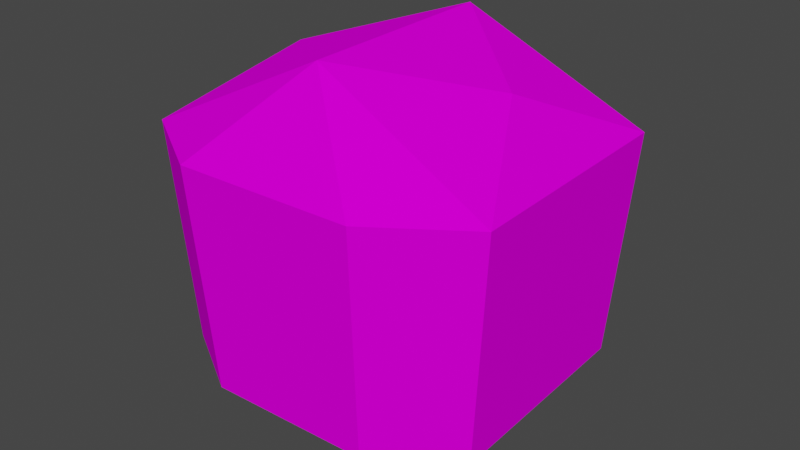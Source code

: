 # Source: thwomp.blend  (saved by Blender 2.93.21; exported with 4.5.12 LTS)
import bpy
from mathutils import Matrix  # noqa: F401  (used for matrix-valued properties, if any)

bpy.ops.wm.read_factory_settings(use_empty=True)
scene = bpy.context.scene
scene.name = 'Scene'

# ---- collections
col_collection = bpy.data.collections.new('Collection'); scene.collection.children.link(col_collection)

# ---- images (referenced by path relative to the original .blend; pixels are not part of the script)
import os
ASSET_DIR = os.environ.get("B2B_ASSET_DIR", "")  # directory of the original .blend (textures are referenced by path, not embedded)
HERE = os.path.dirname(os.path.abspath(__file__))  # packed textures are extracted next to this script under _unpacked/

def load_image(name, relpath, width, height, colorspace="sRGB"):
    """Load a texture the original file referenced (path relative to the .blend, or extracted next to this script)."""
    p = next((c for c in (os.path.join(HERE, relpath), os.path.join(ASSET_DIR, relpath)) if relpath and os.path.exists(c)), "")
    if p:
        img = bpy.data.images.load(p, check_existing=True)
        img.name = name
    else:  # same state as the original file: an image datablock whose file is absent (Cycles renders it pink)
        img = bpy.data.images.new(name, width, height)
        img.source = "FILE"
        img.filepath = "//" + (relpath or name)
    img.colorspace_settings.name = colorspace
    return img
img_4ff244a9_c_png = load_image('4FF244A9_c.png', '4FF244A9_c.png', 1024, 1024, 'sRGB')
img_1b216799_c_png = load_image('1B216799_c.png', '1B216799_c.png', 1024, 1024, 'sRGB')

# ---- materials (node trees are filled in below, after node groups)
mat_shape_055 = bpy.data.materials.new('Shape.055')
mat_shape_055.use_transparent_shadow = False
mat_shape_055.diffuse_color = (1.0, 1.0, 1.0, 1.0)
mat_shape_055.roughness = 1.0
mat_shape_055.specular_intensity = 0.0
mat_shape_056 = bpy.data.materials.new('Shape.056')
mat_shape_056.use_transparent_shadow = False
mat_shape_056.diffuse_color = (1.0, 1.0, 1.0, 1.0)
mat_shape_056.roughness = 1.0
mat_shape_056.specular_intensity = 0.0

# ---- material node trees
mat_shape_055.use_nodes = True; mat_shape_055.node_tree.nodes.clear()
_N = mat_shape_055.node_tree.nodes; _L = mat_shape_055.node_tree.links
n0 = _N.new('ShaderNodeBsdfPrincipled'); n0.name = 'Principled BSDF'; n0.location = (10, 300)
n0.distribution = 'GGX'
n0.subsurface_method = 'BURLEY'
n0.inputs[2].default_value = 1.0
n0.inputs[3].default_value = 1.0
n0.inputs[13].default_value = 0.0
n0.inputs[27].default_value = (0.0, 0.0, 0.0, 1.0)
n0.inputs[28].default_value = 1.0
n1 = _N.new('ShaderNodeOutputMaterial'); n1.name = 'Material Output'; n1.location = (300, 300)
n2 = _N.new('ShaderNodeTexImage'); n2.name = 'Image Texture'; n2.location = (-300, 600)
n2.image = img_4ff244a9_c_png
_L.new(n0.outputs[0], n1.inputs[0])
_L.new(n2.outputs[0], n0.inputs[0])
n1.is_active_output = True
mat_shape_056.use_nodes = True; mat_shape_056.node_tree.nodes.clear()
_N = mat_shape_056.node_tree.nodes; _L = mat_shape_056.node_tree.links
n0 = _N.new('ShaderNodeBsdfPrincipled'); n0.name = 'Principled BSDF'; n0.location = (10, 300)
n0.distribution = 'GGX'
n0.subsurface_method = 'BURLEY'
n0.inputs[2].default_value = 1.0
n0.inputs[3].default_value = 1.0
n0.inputs[13].default_value = 0.0
n0.inputs[27].default_value = (0.0, 0.0, 0.0, 1.0)
n0.inputs[28].default_value = 1.0
n1 = _N.new('ShaderNodeOutputMaterial'); n1.name = 'Material Output'; n1.location = (300, 300)
n2 = _N.new('ShaderNodeTexImage'); n2.name = 'Image Texture'; n2.location = (-300, 600)
n2.image = img_1b216799_c_png
_L.new(n0.outputs[0], n1.inputs[0])
_L.new(n2.outputs[0], n0.inputs[0])
n1.is_active_output = True

# ---- world
world_world = bpy.data.worlds.new('World'); scene.world = world_world
world_world.use_nodes = True; world_world.node_tree.nodes.clear()
_N = world_world.node_tree.nodes; _L = world_world.node_tree.links
n0 = _N.new('ShaderNodeOutputWorld'); n0.name = 'World Output'; n0.location = (300, 300)
n1 = _N.new('ShaderNodeBackground'); n1.name = 'Background'; n1.location = (10, 300)
n1.inputs[0].default_value = (0.05088, 0.05088, 0.05088, 1.0)
_L.new(n1.outputs[0], n0.inputs[0])
n0.is_active_output = True
world_world.color = (0.05088, 0.05088, 0.05088)
world_world.use_sun_shadow = False
world_world.sun_shadow_jitter_overblur = 0.0

# ---- meshes
me_shape_indexedfaceset_000_shape_indexedfaceset_081 = bpy.data.meshes.new('Shape_IndexedFaceSet.000_Shape_IndexedFaceSet.081')
me_shape_indexedfaceset_000_shape_indexedfaceset_081.from_pydata([(-0.1937, 0.07281, 0.1425), (-0.1031, 0.3528, 0.2223), (-0.0953, 0.07281, 0.2011), (-0.2144, 0.3528, 0.1543), (-0.1031, 0.3528, 0.2223), (-0.1937, 0.07281, 0.1425), (-0.1937, 0.07281, 0.1425), (-0.2235, 0.3528, -0.141), (-0.2144, 0.3528, 0.1543), (-0.1937, 0.07281, 0.1425), (-0.2021, 0.07281, -0.1304), (-0.2235, 0.3528, -0.141), (-0.2021, 0.07281, -0.1304), (-0.1165, 0.3528, -0.2157), (-0.2235, 0.3528, -0.141), (-0.2021, 0.07281, -0.1304), (-0.1075, 0.07281, -0.1949), (-0.1165, 0.3528, -0.2157), (-0.1419, 0.4228, 0.005013), (-0.2235, 0.3528, -0.141), (-0.004598, 0.462, -0.1295), (-0.1419, 0.4228, 0.005013), (-0.004598, 0.462, -0.1295), (0.003345, 0.462, 0.1294), (0.1421, 0.4228, -0.003703), (-0.004598, 0.462, -0.1295), (0.2145, 0.3528, -0.1544), (-0.004598, 0.462, -0.1295), (0.1421, 0.4228, -0.003703), (0.003345, 0.462, 0.1294), (-0.1419, 0.4228, 0.005013), (0.003345, 0.462, 0.1294), (-0.2144, 0.3528, 0.1543), (0.1166, 0.3528, 0.2156), (0.003345, 0.462, 0.1294), (0.2236, 0.3528, 0.1409), (-0.1031, 0.3528, 0.2223), (-0.2144, 0.3528, 0.1543), (0.003345, 0.462, 0.1294), (0.1166, 0.3528, 0.2156), (-0.1031, 0.3528, 0.2223), (0.003345, 0.462, 0.1294), (0.003345, 0.462, 0.1294), (0.1421, 0.4228, -0.003703), (0.2236, 0.3528, 0.1409), (0.2236, 0.3528, 0.1409), (0.1421, 0.4228, -0.003703), (0.2145, 0.3528, -0.1544), (-0.1937, 0.07281, 0.1425), (-0.1118, 1e-05, 0.1189), (-0.1189, 1e-05, -0.1119), (-0.1937, 0.07281, 0.1425), (-0.1189, 1e-05, -0.1119), (-0.2021, 0.07281, -0.1304), (-0.1189, 1e-05, -0.1119), (0.1191, 1e-05, 0.1119), (0.112, 1e-05, -0.119), (-0.1189, 1e-05, -0.1119), (-0.1118, 1e-05, 0.1189), (0.1191, 1e-05, 0.1119), (0.112, 1e-05, -0.119), (-0.1075, 0.07281, -0.1949), (-0.1189, 1e-05, -0.1119), (-0.1075, 0.07281, -0.1949), (-0.2021, 0.07281, -0.1304), (-0.1189, 1e-05, -0.1119), (0.1939, 0.07281, -0.1426), (0.112, 1e-05, -0.119), (0.1191, 1e-05, 0.1119), (0.1939, 0.07281, -0.1426), (0.1191, 1e-05, 0.1119), (0.2023, 0.07281, 0.1303), (-0.1118, 1e-05, 0.1189), (0.1076, 0.07281, 0.1948), (0.1191, 1e-05, 0.1119), (0.1076, 0.07281, 0.1948), (0.2023, 0.07281, 0.1303), (0.1191, 1e-05, 0.1119), (-0.1937, 0.07281, 0.1425), (-0.0953, 0.07281, 0.2011), (-0.1118, 1e-05, 0.1189), (-0.1118, 1e-05, 0.1189), (-0.0953, 0.07281, 0.2011), (0.1076, 0.07281, 0.1948), (0.112, 1e-05, -0.119), (0.09545, 0.07281, -0.2012), (-0.1075, 0.07281, -0.1949), (0.1939, 0.07281, -0.1426), (0.09545, 0.07281, -0.2012), (0.112, 1e-05, -0.119), (-0.1075, 0.07281, -0.1949), (0.1032, 0.3528, -0.2224), (-0.1165, 0.3528, -0.2157), (-0.1075, 0.07281, -0.1949), (0.09545, 0.07281, -0.2012), (0.1032, 0.3528, -0.2224), (0.2145, 0.3528, -0.1544), (0.1032, 0.3528, -0.2224), (0.1939, 0.07281, -0.1426), (0.2023, 0.07281, 0.1303), (0.1076, 0.07281, 0.1948), (0.1166, 0.3528, 0.2156), (0.1076, 0.07281, 0.1948), (-0.1031, 0.3528, 0.2223), (0.1166, 0.3528, 0.2156), (0.1076, 0.07281, 0.1948), (-0.0953, 0.07281, 0.2011), (-0.1031, 0.3528, 0.2223), (0.2023, 0.07281, 0.1303), (0.1166, 0.3528, 0.2156), (0.2236, 0.3528, 0.1409), (-0.2235, 0.3528, -0.141), (-0.1419, 0.4228, 0.005013), (-0.2144, 0.3528, 0.1543), (0.1032, 0.3528, -0.2224), (0.2145, 0.3528, -0.1544), (-0.004598, 0.462, -0.1295), (-0.1165, 0.3528, -0.2157), (0.1032, 0.3528, -0.2224), (-0.004598, 0.462, -0.1295), (0.1939, 0.07281, -0.1426), (0.1032, 0.3528, -0.2224), (0.09545, 0.07281, -0.2012), (-0.2235, 0.3528, -0.141), (-0.1165, 0.3528, -0.2157), (-0.004598, 0.462, -0.1295)], [], [(0, 1, 2), (3, 4, 5), (6, 7, 8), (9, 10, 11), (12, 13, 14), (15, 16, 17), (18, 19, 20), (21, 22, 23), (24, 25, 26), (27, 28, 29), (30, 31, 32), (33, 34, 35), (36, 37, 38), (39, 40, 41), (42, 43, 44), (45, 46, 47), (48, 49, 50), (51, 52, 53), (54, 55, 56), (57, 58, 59), (60, 61, 62), (63, 64, 65), (66, 67, 68), (69, 70, 71), (72, 73, 74), (75, 76, 77), (78, 79, 80), (81, 82, 83), (84, 85, 86), (87, 88, 89), (90, 91, 92), (93, 94, 95), (96, 97, 98), (99, 100, 101), (102, 103, 104), (105, 106, 107), (108, 109, 110), (111, 112, 113), (114, 115, 116), (117, 118, 119), (120, 121, 122), (123, 124, 125)])
me_shape_indexedfaceset_000_shape_indexedfaceset_081.polygons.foreach_set('use_smooth', [True] * 42)
_uv = me_shape_indexedfaceset_000_shape_indexedfaceset_081.uv_layers.new(name='UVMap')
_uv.uv.foreach_set('vector', [3.23, 0.4082, 2.836, 1.547, 2.842, 0.4082, 3.238, 1.547, 2.836, 1.547, 3.23, 0.4082, 3.23, 0.4082, 4.186, 1.547, 3.238, 1.547, 3.23, 0.4082, 4.191, 0.4082, 4.186, 1.547, 4.191, 0.4082, 4.588, 1.547, 4.186, 1.547, 4.191, 0.4082, 4.582, 0.4082, 4.588, 1.547, 0.4492, -0.05469, 1.055, -0.3652, 0.9766, 0.5273, 0.4492, -0.05469, 0.9766, 0.5273, -0.07812, 0.5273, 0.4492, 1.107, 0.9766, 0.5273, 1.055, 1.418, 0.9766, 0.5273, 0.4492, 1.107, -0.07812, 0.5273, 0.4492, -0.05469, -0.07812, 0.5273, -0.1562, -0.3652, -0.4414, 0.9766, -0.07812, 0.5273, -0.1562, 1.418, -0.4414, 0.07617, -0.1562, -0.3652, -0.07812, 0.5273, -0.4414, 0.9766, -0.4414, 0.07617, -0.07812, 0.5273, -0.07812, 0.5273, 0.4492, 1.107, -0.1562, 1.418, -0.1562, 1.418, 0.4492, 1.107, 1.055, 1.418, -0.1836, 1.41, -0.08008, 1.016, 1.018, 1.016, -0.1836, 1.41, 1.018, 1.016, 1.121, 1.41, 1.018, 1.016, -0.08008, -0.08203, 1.018, -0.08203, 1.018, 1.016, -0.08008, 1.016, -0.08008, -0.08203, 1.018, -0.08203, 1.412, 0.9531, 1.018, 1.016, 1.412, 0.9531, 1.121, 1.41, 1.018, 1.016, 1.121, -0.4766, 1.018, -0.08203, -0.08008, -0.08203, 1.121, -0.4766, -0.08008, -0.08203, -0.1836, -0.4766, -0.08008, 1.016, -0.4746, -0.01758, -0.08008, -0.08203, -0.4746, -0.01758, -0.1836, -0.4766, -0.08008, -0.08203, -0.1836, 1.41, -0.4746, 0.9531, -0.08008, 1.016, -0.08008, 1.016, -0.4746, 0.9531, -0.4746, -0.01758, 1.018, -0.08203, 1.412, -0.01758, 1.412, 0.9531, 1.121, -0.4766, 1.412, -0.01758, 1.018, -0.08203, 4.582, 0.4082, 5.33, 1.547, 4.588, 1.547, 4.582, 0.4082, 5.336, 0.4082, 5.33, 1.547, 0.7422, 1.547, 0.3398, 1.547, 0.7363, 0.4082, 1.697, 0.4082, 2.086, 0.4082, 2.092, 1.547, 2.086, 0.4082, 2.836, 1.547, 2.092, 1.547, 2.086, 0.4082, 2.842, 0.4082, 2.836, 1.547, 1.697, 0.4082, 2.092, 1.547, 1.689, 1.547, -0.02344, 0.6133, 0.4688, 0.3613, 0.9609, 0.6133, 1.342, 0.9766, 1.055, 1.418, 0.9766, 0.5273, 1.342, 0.07617, 1.342, 0.9766, 0.9766, 0.5273, 0.7363, 0.4082, 0.3398, 1.547, 0.3457, 0.4082, 1.381, 0.3164, 0.9238, 0.4824, 0.4609, -0.01953])
me_shape_indexedfaceset_000_shape_indexedfaceset_081.materials.append(mat_shape_055)
me_shape_indexedfaceset_000_shape_indexedfaceset_081.use_remesh_fix_poles = True
me_shape_indexedfaceset_000_shape_indexedfaceset_081.use_remesh_preserve_attributes = False
me_shape_indexedfaceset_000_shape_indexedfaceset_081.update()
me_shape_indexedfaceset_000_shape_indexedfaceset_081.normals_split_custom_set([tuple(v) for v in zip(*[iter([0.5099, 0.07912, -0.8566, 0.5099, 0.07912, -0.8566, 0.5099, 0.07912, -0.8566, 0.5199, 0.07431, -0.851, 0.5199, 0.07431, -0.851, 0.5199, 0.07431, -0.851, 0.9967, 0.07479, -0.03058, 0.9967, 0.07479, -0.03058, 0.9967, 0.07479, -0.03058, 0.9967, 0.07479, -0.03058, 0.9967, 0.07479, -0.03058, 0.9967, 0.07479, -0.03058, 0.5711, 0.07432, 0.8175, 0.5711, 0.07432, 0.8175, 0.5711, 0.07432, 0.8175, 0.5615, 0.07912, 0.8237, 0.5615, 0.07912, 0.8237, 0.5615, 0.07912, 0.8237, 0.4312, -0.8835, 0.1829, 0.4312, -0.8835, 0.1829, 0.4312, -0.8835, 0.1829, 0.267, -0.9637, -0.008193, 0.267, -0.9637, -0.008193, 0.267, -0.9637, -0.008193, -0.4167, -0.8843, 0.2105, -0.4167, -0.8843, 0.2105, -0.4167, -0.8843, 0.2105, -0.2646, -0.9643, 0.008118, -0.2646, -0.9643, 0.008118, -0.2646, -0.9643, 0.008118, 0.4189, -0.8832, -0.2108, 0.4189, -0.8832, -0.2108, 0.4189, -0.8832, -0.2108, -0.3593, -0.7787, -0.5144, -0.3593, -0.7787, -0.5144, -0.3593, -0.7787, -0.5144, 0.3282, -0.7769, -0.5373, 0.3282, -0.7769, -0.5373, 0.3282, -0.7769, -0.5373, -0.02371, -0.6343, -0.7727, -0.02371, -0.6343, -0.7727, -0.02371, -0.6343, -0.7727, -0.4286, -0.884, -0.1865, -0.4286, -0.884, -0.1865, -0.4286, -0.884, -0.1865, -0.6723, -0.7399, 0.02063, -0.6723, -0.7399, 0.02063, -0.6723, -0.7399, 0.02063, 0.6609, 0.7502, -0.02028, 0.6609, 0.7502, -0.02028, 0.6609, 0.7502, -0.02028, 0.6609, 0.7502, -0.02028, 0.6609, 0.7502, -0.02028, 0.6609, 0.7502, -0.02028, 0.0, 1.0, -2.397e-12, 0.0, 1.0, -2.397e-12, 0.0, 1.0, -2.397e-12, 0.0, 1.0, 8.522e-12, 0.0, 1.0, 8.522e-12, 0.0, 1.0, 8.522e-12, 0.02028, 0.7502, 0.6609, 0.02028, 0.7502, 0.6609, 0.02028, 0.7502, 0.6609, 0.4285, 0.6491, 0.6286, 0.4285, 0.6491, 0.6286, 0.4285, 0.6491, 0.6286, -0.6609, 0.7502, 0.02028, -0.6609, 0.7502, 0.02028, -0.6609, 0.7502, 0.02028, -0.6609, 0.7502, 0.02028, -0.6609, 0.7502, 0.02028, -0.6609, 0.7502, 0.02028, -0.02028, 0.7502, -0.6609, -0.02028, 0.7502, -0.6609, -0.02028, 0.7502, -0.6609, -0.4285, 0.6491, -0.6286, -0.4285, 0.6491, -0.6286, -0.4285, 0.6491, -0.6286, 0.3891, 0.6491, -0.6536, 0.3891, 0.6491, -0.6536, 0.3891, 0.6491, -0.6536, -0.02028, 0.7502, -0.6609, -0.02028, 0.7502, -0.6609, -0.02028, 0.7502, -0.6609, 0.02028, 0.7502, 0.6609, 0.02028, 0.7502, 0.6609, 0.02028, 0.7502, 0.6609, -0.3891, 0.6491, 0.6536, -0.3891, 0.6491, 0.6536, -0.3891, 0.6491, 0.6536, 0.03059, 0.07479, 0.9967, 0.03059, 0.07479, 0.9967, 0.03059, 0.07479, 0.9967, 0.03058, 0.07479, 0.9967, 0.03058, 0.07479, 0.9967, 0.03058, 0.07479, 0.9967, -0.5199, 0.07432, 0.851, -0.5199, 0.07432, 0.851, -0.5199, 0.07432, 0.851, -0.5615, 0.07912, -0.8237, -0.5615, 0.07912, -0.8237, -0.5615, 0.07912, -0.8237, -0.03058, 0.07479, -0.9967, -0.03058, 0.07479, -0.9967, -0.03058, 0.07479, -0.9967, -0.03058, 0.07479, -0.9967, -0.03058, 0.07479, -0.9967, -0.03058, 0.07479, -0.9967, -0.5711, 0.07432, -0.8175, -0.5711, 0.07432, -0.8175, -0.5711, 0.07432, -0.8175, 0.6724, -0.7399, -0.02063, 0.6724, -0.7399, -0.02063, 0.6724, -0.7399, -0.02063, -0.3271, -0.7787, 0.5354, -0.3271, -0.7787, 0.5354, -0.3271, -0.7787, 0.5354, 0.02371, -0.6343, 0.7727, 0.02371, -0.6343, 0.7727, 0.02371, -0.6343, 0.7727, -0.5099, 0.07912, 0.8566, -0.5099, 0.07912, 0.8566, -0.5099, 0.07912, 0.8566, 0.3605, -0.7769, 0.5161, 0.3605, -0.7769, 0.5161, 0.3605, -0.7769, 0.5161])] * 3)])
me_shape_indexedfaceset_055 = bpy.data.meshes.new('Shape_IndexedFaceSet.055')
me_shape_indexedfaceset_055.from_pydata([(0.1939, 0.07281, -0.1426), (0.2236, 0.3528, 0.1409), (0.2145, 0.3528, -0.1544), (0.1939, 0.07281, -0.1426), (0.2023, 0.07281, 0.1303), (0.2236, 0.3528, 0.1409)], [], [(0, 1, 2), (3, 4, 5)])
me_shape_indexedfaceset_055.polygons.foreach_set('use_smooth', [True] * 2)
_uv = me_shape_indexedfaceset_055.uv_layers.new(name='UVMap')
_uv.uv.foreach_set('vector', [0.9453, 0.9648, -0.05273, -0.005859, 0.9863, 0.0, 0.9453, 0.9648, -0.01562, 0.959, -0.05273, -0.005859])
me_shape_indexedfaceset_055.materials.append(mat_shape_056)
me_shape_indexedfaceset_055.use_remesh_fix_poles = True
me_shape_indexedfaceset_055.use_remesh_preserve_attributes = False
me_shape_indexedfaceset_055.update()
me_shape_indexedfaceset_055.normals_split_custom_set([tuple(v) for v in zip(*[iter([-0.9967, 0.07479, 0.03058, -0.9967, 0.07479, 0.03058, -0.9967, 0.07479, 0.03058, -0.9967, 0.07479, 0.03058, -0.9967, 0.07479, 0.03058, -0.9967, 0.07479, 0.03058])] * 3)])

# ---- objects
ob_shape_indexedfaceset_000_shape_indexedfaceset_081 = bpy.data.objects.new('Shape_IndexedFaceSet.000_Shape_IndexedFaceSet.081', me_shape_indexedfaceset_000_shape_indexedfaceset_081)
ob_shape_indexedfaceset_055 = bpy.data.objects.new('Shape_IndexedFaceSet.055', me_shape_indexedfaceset_055)

# ---- transforms, parenting, visibility, modifiers, constraints
ob_shape_indexedfaceset_000_shape_indexedfaceset_081.location = (0.0, 0.0, 0.0)
ob_shape_indexedfaceset_000_shape_indexedfaceset_081.rotation_euler = (1.571, -0.0, 0.0)
ob_shape_indexedfaceset_055.location = (0.0, 0.0, 0.0)
ob_shape_indexedfaceset_055.rotation_euler = (1.571, -0.0, 0.0)

# ---- collection membership
col_collection.objects.link(ob_shape_indexedfaceset_000_shape_indexedfaceset_081)
col_collection.objects.link(ob_shape_indexedfaceset_055)

# ---- scene / render settings (as saved in the file)
scene.frame_start = 1; scene.frame_end = 250; scene.frame_set(1)
scene.render.engine = 'BLENDER_EEVEE_NEXT'
scene.cycles.use_denoising = False
scene.cycles.samples = 128
scene.cycles.sampling_pattern = 'TABULATED_SOBOL'
scene.cycles.use_adaptive_sampling = False
scene.cycles.use_light_tree = False
scene.view_settings.view_transform = 'Filmic'
bpy.context.view_layer.update()

# ---- added for rendering (the .blend has no active camera and no usable light): camera, sun
cam_auto = bpy.data.cameras.new('AutoCamera')
cam_auto.lens = 50.0
cam_auto.sensor_width = 36.0
cam_auto.clip_end = 1000.0
ob_auto_camera = bpy.data.objects.new('AutoCamera', cam_auto)
scene.collection.objects.link(ob_auto_camera)
ob_auto_camera.location = (0.72334, -0.867875, 0.809622)
ob_auto_camera.rotation_euler = (1.09748, -7.21219e-08, 0.694738)
scene.camera = ob_auto_camera
light_auto_sun = bpy.data.lights.new('AutoSun', 'SUN')
light_auto_sun.energy = 3.0
light_auto_sun.angle = 0.0523599
ob_auto_sun = bpy.data.objects.new('AutoSun', light_auto_sun)
scene.collection.objects.link(ob_auto_sun)
ob_auto_sun.rotation_euler = (0.872665, 0.174533, 0.523599)
bpy.context.view_layer.update()
